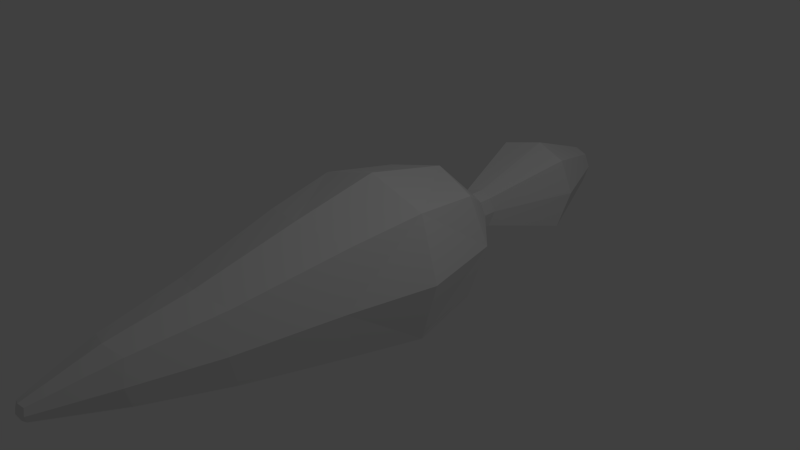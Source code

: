 # Source: carrot.blend  (saved by Blender 2.72.0; exported with 4.5.12 LTS)
import bpy
from mathutils import Matrix  # noqa: F401  (used for matrix-valued properties, if any)

bpy.ops.wm.read_factory_settings(use_empty=True)
scene = bpy.context.scene
scene.name = 'Scene'

# ---- collections
col_collection_1 = bpy.data.collections.new('Collection 1'); scene.collection.children.link(col_collection_1)

# ---- materials (node trees are filled in below, after node groups)
mat_material_001 = bpy.data.materials.new('Material.001')
mat_material_001.alpha_threshold = 0.0
mat_material_001.use_transparent_shadow = False
mat_material_001.roughness = 0.5

# ---- material node trees

# ---- world
world_world = bpy.data.worlds.new('World'); scene.world = world_world
world_world.color = (0.05088, 0.05088, 0.05088)
world_world.use_sun_shadow = False
world_world.sun_shadow_jitter_overblur = 0.0
world_world.cycles.sampling_method = 'MANUAL'
world_world.cycles.sample_map_resolution = 256

# ---- cameras
cam_camera = bpy.data.cameras.new('Camera')
cam_camera.clip_end = 100.0
cam_camera.lens = 35.0
cam_camera.sensor_width = 32.0
cam_camera.sensor_height = 18.0
cam_camera.ortho_scale = 7.314
cam_camera.dof.focus_distance = 0.0
cam_camera.dof.aperture_fstop = 128.0

# ---- lights
light_lamp = bpy.data.lights.new('Lamp', 'POINT')
light_lamp.transmission_factor = 0.0
light_lamp.cutoff_distance = 30.0
light_lamp.energy = 100.0
light_lamp.shadow_buffer_clip_start = 1.001
light_lamp.shadow_soft_size = 0.1
light_lamp.shadow_maximum_resolution = 0.006
light_lamp.use_absolute_resolution = True
light_lamp.cycles.use_multiple_importance_sampling = False

# ---- meshes
me_cube = bpy.data.meshes.new('Cube')
me_cube.from_pydata([(0.7405, 1.0, -0.7316), (0.7405, -1.0, -0.7316), (-0.7298, -1.0, -0.7316), (-0.7298, 1.0, -0.7316), (0.7405, 1.0, 0.7387), (0.7405, -1.0, 0.7387), (-0.7298, -1.0, 0.7387), (-0.7298, 1.0, 0.7387), (0.8836, -5.96e-08, -0.8747), (0.005324, 1.195, -0.8747), (0.8836, 1.195, 0.003552), (0.005324, -1.195, -0.8747), (0.8836, -1.195, 0.003552), (-0.8729, 2.543e-07, -0.8747), (-0.8729, -1.195, 0.003552), (-0.8729, 1.195, 0.003552), (0.8836, -4.405e-07, 0.8818), (0.005324, 1.195, 0.8818), (0.005324, -1.195, 0.8818), (-0.8729, 1.35e-07, 0.8818), (0.005324, 9.779e-08, -1.131), (0.005324, -2.384e-07, 1.138), (1.14, -1.555e-07, 0.003552), (0.3743, -3.627, -0.2505), (-1.129, 1.863e-07, 0.003552), (0.2161, 1.988, -0.2073), (0.5471, -2.493, -0.486), (-0.4259, -2.493, -0.486), (0.5471, -2.493, 0.4871), (-0.4259, -2.493, 0.4871), (0.06063, -2.622, -0.5807), (0.6419, -2.622, 0.0005554), (-0.5206, -2.622, 0.0005554), (0.06063, -2.622, 0.5818), (0.2161, 1.8, -0.2073), (-0.2292, -3.627, -0.2505), (0.3743, -3.627, 0.3529), (-0.2292, -3.627, 0.3529), (0.07255, -3.707, -0.3092), (0.433, -3.707, 0.05121), (-0.2879, -3.707, 0.05121), (0.07255, -3.707, 0.4117), (0.18, 4.271, -0.2102), (-0.2055, 1.8, -0.2073), (0.2161, 1.8, 0.2144), (-0.2055, 1.8, 0.2144), (0.005324, 1.856, -0.2483), (0.2572, 1.856, 0.003552), (-0.2465, 1.856, 0.003552), (0.005324, 1.856, 0.2554), (0.5292, 3.181, -0.5204), (-0.2055, 1.988, -0.2073), (0.2161, 1.988, 0.2144), (-0.2055, 1.988, 0.2144), (0.005324, 2.06, -0.2483), (0.2572, 2.06, 0.003552), (-0.2465, 2.06, 0.003552), (0.005324, 2.06, 0.2554), (-0.5186, 3.181, -0.5204), (0.5292, 3.181, 0.5275), (-0.5186, 3.181, 0.5275), (0.005324, 3.329, -0.6203), (0.6292, 3.329, 0.003552), (-0.6186, 3.329, 0.003552), (0.005324, 3.329, 0.6274), (0.1589, -4.584, -0.03515), (-0.01381, -4.584, -0.03515), (0.1589, -4.584, 0.1376), (-0.01381, -4.584, 0.1376), (0.07255, -4.606, -0.05196), (0.1757, -4.606, 0.05121), (-0.03062, -4.606, 0.05121), (0.07255, -4.606, 0.1544), (0.07255, -4.647, 0.05121), (-0.2524, 4.271, -0.2102), (0.18, 4.271, 0.2222), (-0.2524, 4.271, 0.2222), (-0.03617, 4.332, -0.2514), (0.2213, 4.332, 0.006029), (-0.2936, 4.332, 0.006029), (-0.03617, 4.332, 0.2635), (-0.03617, 4.45, 0.006029)], [], [(11, 2, 13), (19, 6, 18), (16, 5, 12), (1, 26, 30), (19, 7, 15), (0, 9, 46), (9, 20, 13), (8, 20, 9), (8, 1, 11), (16, 21, 18), (17, 21, 16), (17, 7, 19), (8, 22, 12), (10, 22, 8), (10, 4, 16), (1, 12, 31), (2, 27, 32), (5, 18, 33), (13, 24, 15), (14, 24, 13), (14, 6, 19), (0, 34, 47), (3, 15, 48), (4, 44, 49), (26, 23, 38), (26, 31, 39), (27, 35, 40), (28, 33, 41), (6, 29, 33), (6, 14, 32), (5, 28, 31), (2, 11, 30), (23, 65, 69), (23, 39, 70), (35, 66, 71), (36, 41, 72), (29, 37, 41), (29, 32, 40), (28, 36, 39), (27, 30, 38), (34, 46, 54), (34, 25, 55), (43, 48, 56), (44, 52, 57), (7, 17, 49), (7, 45, 48), (4, 10, 47), (3, 43, 46), (25, 54, 61), (25, 50, 62), (51, 56, 63), (52, 59, 64), (45, 49, 57), (45, 53, 56), (44, 47, 55), (43, 51, 54), (50, 61, 77), (50, 42, 78), (58, 63, 79), (59, 75, 80), (53, 57, 64), (53, 60, 63), (52, 55, 62), (51, 58, 61), (72, 68, 71), (69, 73, 71), (70, 73, 69), (70, 67, 72), (37, 68, 72), (37, 40, 71), (36, 67, 70), (35, 38, 69), (77, 74, 79), (80, 81, 79), (78, 81, 80), (78, 42, 77), (60, 64, 80), (60, 76, 79), (59, 62, 78), (58, 74, 77), (20, 11, 13), (21, 19, 18), (22, 16, 12), (11, 1, 30), (24, 19, 15), (34, 0, 46), (3, 9, 13), (0, 8, 9), (20, 8, 11), (5, 16, 18), (4, 17, 16), (21, 17, 19), (1, 8, 12), (0, 10, 8), (22, 10, 16), (26, 1, 31), (14, 2, 32), (28, 5, 33), (3, 13, 15), (2, 14, 13), (24, 14, 19), (10, 0, 47), (43, 3, 48), (17, 4, 49), (30, 26, 38), (23, 26, 39), (32, 27, 40), (36, 28, 41), (18, 6, 33), (29, 6, 32), (12, 5, 31), (27, 2, 30), (38, 23, 69), (65, 23, 70), (40, 35, 71), (67, 36, 72), (33, 29, 41), (37, 29, 40), (31, 28, 39), (35, 27, 38), (25, 34, 54), (47, 34, 55), (51, 43, 56), (49, 44, 57), (45, 7, 49), (15, 7, 48), (44, 4, 47), (9, 3, 46), (50, 25, 61), (55, 25, 62), (58, 51, 63), (57, 52, 64), (53, 45, 57), (48, 45, 56), (52, 44, 55), (46, 43, 54), (42, 50, 77), (62, 50, 78), (74, 58, 79), (64, 59, 80), (60, 53, 64), (56, 53, 63), (59, 52, 62), (54, 51, 61), (73, 72, 71), (66, 69, 71), (65, 70, 69), (73, 70, 72), (41, 37, 72), (68, 37, 71), (39, 36, 70), (66, 35, 69), (81, 77, 79), (76, 80, 79), (75, 78, 80), (81, 78, 77), (76, 60, 80), (63, 60, 79), (75, 59, 78), (61, 58, 77)])
_uv = me_cube.uv_layers.new(name='UVMap')
_uv.uv.foreach_set('vector', [0.1909, 0.6369, 0.1163, 0.6294, 0.1014, 0.5386, 0.4506, 0.4608, 0.4649, 0.3699, 0.5397, 0.3618, 0.5988, 0.4816, 0.6103, 0.3894, 0.687, 0.3677, 0.2614, 0.6093, 0.2656, 0.7633, 0.2159, 0.7811, 0.4506, 0.4608, 0.448, 0.5458, 0.3826, 0.5827, 0.2283, 0.4345, 0.1611, 0.4286, 0.1441, 0.312, 0.1611, 0.4286, 0.1758, 0.5295, 0.1014, 0.5386, 0.2497, 0.5171, 0.1758, 0.5295, 0.1611, 0.4286, 0.2497, 0.5171, 0.2614, 0.6093, 0.1909, 0.6369, 0.5988, 0.4816, 0.5249, 0.4694, 0.5397, 0.3618, 0.5107, 0.5702, 0.5249, 0.4694, 0.5988, 0.4816, 0.5107, 0.5702, 0.448, 0.5458, 0.4506, 0.4608, 0.2497, 0.5171, 0.3381, 0.4981, 0.3381, 0.6312, 0.2809, 0.3805, 0.3381, 0.4981, 0.2497, 0.5171, 0.6303, 0.6178, 0.5777, 0.5641, 0.5988, 0.4816, 0.2614, 0.6093, 0.3381, 0.6312, 0.3152, 0.7844, 0.1163, 0.6294, 0.1631, 0.7775, 0.122, 0.8126, 0.6103, 0.3894, 0.5397, 0.3618, 0.5646, 0.2146, 0.1014, 0.5386, 0.01129, 0.5457, 0.03262, 0.4166, 0.05002, 0.6728, 0.01129, 0.5457, 0.1014, 0.5386, 0.3983, 0.3272, 0.4649, 0.3699, 0.4506, 0.4608, 0.2283, 0.4345, 0.1776, 0.3121, 0.2029, 0.2961, 0.0984, 0.4534, 0.03262, 0.4166, 0.08332, 0.3136, 0.5777, 0.5641, 0.5276, 0.6863, 0.4942, 0.6866, 0.2656, 0.7633, 0.264, 0.8834, 0.2332, 0.8939, 0.2656, 0.7633, 0.3152, 0.7844, 0.2931, 0.8992, 0.1631, 0.7775, 0.2006, 0.8926, 0.1773, 0.9161, 0.6154, 0.2328, 0.5646, 0.2146, 0.581, 0.1046, 0.4649, 0.3699, 0.5105, 0.2187, 0.5646, 0.2146, 0.4649, 0.3699, 0.3983, 0.3272, 0.4674, 0.1849, 0.6103, 0.3894, 0.6154, 0.2328, 0.6665, 0.2131, 0.1163, 0.6294, 0.1909, 0.6369, 0.2159, 0.7811, 0.264, 0.8834, 0.2531, 0.9755, 0.2453, 0.9771, 0.264, 0.8834, 0.2931, 0.8992, 0.2591, 0.9826, 0.2006, 0.8926, 0.2374, 0.9777, 0.2337, 0.9863, 0.611, 0.1149, 0.581, 0.1046, 0.5926, 0.0228, 0.5105, 0.2187, 0.5493, 0.1062, 0.581, 0.1046, 0.5105, 0.2187, 0.4674, 0.1849, 0.5256, 0.08387, 0.6154, 0.2328, 0.611, 0.1149, 0.64, 0.1001, 0.1631, 0.7775, 0.2159, 0.7811, 0.2332, 0.8939, 0.1776, 0.3121, 0.1441, 0.312, 0.1397, 0.2819, 0.1776, 0.3121, 0.1711, 0.2851, 0.1994, 0.2731, 0.1121, 0.3217, 0.08332, 0.3136, 0.08011, 0.2906, 0.5276, 0.6863, 0.5212, 0.7133, 0.4899, 0.7165, 0.448, 0.5458, 0.5107, 0.5702, 0.4942, 0.6866, 0.448, 0.5458, 0.4622, 0.677, 0.4336, 0.6852, 0.5777, 0.5641, 0.6303, 0.6178, 0.5528, 0.7021, 0.0984, 0.4534, 0.1121, 0.3217, 0.1441, 0.312, 0.1711, 0.2851, 0.1397, 0.2819, 0.1191, 0.1389, 0.1711, 0.2851, 0.166, 0.1432, 0.2191, 0.1137, 0.1105, 0.294, 0.08011, 0.2906, 0.01519, 0.1434, 0.5212, 0.7133, 0.5167, 0.8548, 0.4699, 0.8593, 0.4622, 0.677, 0.4942, 0.6866, 0.4899, 0.7165, 0.4622, 0.677, 0.4608, 0.7046, 0.4305, 0.7081, 0.5276, 0.6863, 0.5528, 0.7021, 0.5495, 0.7251, 0.1121, 0.3217, 0.1105, 0.294, 0.1397, 0.2819, 0.166, 0.1432, 0.1191, 0.1389, 0.1024, 0.0444, 0.166, 0.1432, 0.1245, 0.04326, 0.1349, 0.01884, 0.07481, 0.1562, 0.01519, 0.1434, 0.06376, 0.02932, 0.5167, 0.8548, 0.4757, 0.9543, 0.4537, 0.9533, 0.4608, 0.7046, 0.4899, 0.7165, 0.4699, 0.8593, 0.4608, 0.7046, 0.4257, 0.8422, 0.3662, 0.8551, 0.5212, 0.7133, 0.5495, 0.7251, 0.5698, 0.884, 0.1105, 0.294, 0.07481, 0.1562, 0.1191, 0.1389, 0.5926, 0.0228, 0.5848, 0.02223, 0.581, 0.01372, 0.2453, 0.9771, 0.247, 0.9887, 0.2337, 0.9863, 0.2591, 0.9826, 0.247, 0.9887, 0.2453, 0.9771, 0.6062, 0.0173, 0.6003, 0.02443, 0.5926, 0.0228, 0.5493, 0.1062, 0.5848, 0.02223, 0.5926, 0.0228, 0.5493, 0.1062, 0.5256, 0.08387, 0.581, 0.01372, 0.611, 0.1149, 0.6003, 0.02443, 0.6062, 0.0173, 0.2006, 0.8926, 0.2332, 0.8939, 0.2453, 0.9771, 0.1024, 0.0444, 0.08095, 0.0496, 0.06376, 0.02932, 0.4537, 0.9533, 0.449, 0.9863, 0.4153, 0.9684, 0.4862, 0.9786, 0.449, 0.9863, 0.4537, 0.9533, 0.1349, 0.01884, 0.1245, 0.04326, 0.1024, 0.0444, 0.4257, 0.8422, 0.4699, 0.8593, 0.4537, 0.9533, 0.4257, 0.8422, 0.4323, 0.9482, 0.4153, 0.9684, 0.5167, 0.8548, 0.5698, 0.884, 0.4862, 0.9786, 0.07481, 0.1562, 0.08095, 0.0496, 0.1024, 0.0444, 0.1758, 0.5295, 0.1909, 0.6369, 0.1014, 0.5386, 0.5249, 0.4694, 0.4506, 0.4608, 0.5397, 0.3618, 0.687, 0.5004, 0.5988, 0.4816, 0.687, 0.3677, 0.1909, 0.6369, 0.2614, 0.6093, 0.2159, 0.7811, 0.3607, 0.4542, 0.4506, 0.4608, 0.3826, 0.5827, 0.1776, 0.3121, 0.2283, 0.4345, 0.1441, 0.312, 0.0984, 0.4534, 0.1611, 0.4286, 0.1014, 0.5386, 0.2283, 0.4345, 0.2497, 0.5171, 0.1611, 0.4286, 0.1758, 0.5295, 0.2497, 0.5171, 0.1909, 0.6369, 0.6103, 0.3894, 0.5988, 0.4816, 0.5397, 0.3618, 0.5777, 0.5641, 0.5107, 0.5702, 0.5988, 0.4816, 0.5249, 0.4694, 0.5107, 0.5702, 0.4506, 0.4608, 0.2614, 0.6093, 0.2497, 0.5171, 0.3381, 0.6312, 0.2283, 0.4345, 0.2809, 0.3805, 0.2497, 0.5171, 0.687, 0.5004, 0.6303, 0.6178, 0.5988, 0.4816, 0.2656, 0.7633, 0.2614, 0.6093, 0.3152, 0.7844, 0.05002, 0.6728, 0.1163, 0.6294, 0.122, 0.8126, 0.6154, 0.2328, 0.6103, 0.3894, 0.5646, 0.2146, 0.0984, 0.4534, 0.1014, 0.5386, 0.03262, 0.4166, 0.1163, 0.6294, 0.05002, 0.6728, 0.1014, 0.5386, 0.3607, 0.4542, 0.3983, 0.3272, 0.4506, 0.4608, 0.2809, 0.3805, 0.2283, 0.4345, 0.2029, 0.2961, 0.1121, 0.3217, 0.0984, 0.4534, 0.08332, 0.3136, 0.5107, 0.5702, 0.5777, 0.5641, 0.4942, 0.6866, 0.2159, 0.7811, 0.2656, 0.7633, 0.2332, 0.8939, 0.264, 0.8834, 0.2656, 0.7633, 0.2931, 0.8992, 0.122, 0.8126, 0.1631, 0.7775, 0.1773, 0.9161, 0.611, 0.1149, 0.6154, 0.2328, 0.581, 0.1046, 0.5397, 0.3618, 0.4649, 0.3699, 0.5646, 0.2146, 0.5105, 0.2187, 0.4649, 0.3699, 0.4674, 0.1849, 0.687, 0.3677, 0.6103, 0.3894, 0.6665, 0.2131, 0.1631, 0.7775, 0.1163, 0.6294, 0.2159, 0.7811, 0.2332, 0.8939, 0.264, 0.8834, 0.2453, 0.9771, 0.2531, 0.9755, 0.264, 0.8834, 0.2591, 0.9826, 0.1773, 0.9161, 0.2006, 0.8926, 0.2337, 0.9863, 0.6003, 0.02443, 0.611, 0.1149, 0.5926, 0.0228, 0.5646, 0.2146, 0.5105, 0.2187, 0.581, 0.1046, 0.5493, 0.1062, 0.5105, 0.2187, 0.5256, 0.08387, 0.6665, 0.2131, 0.6154, 0.2328, 0.64, 0.1001, 0.2006, 0.8926, 0.1631, 0.7775, 0.2332, 0.8939, 0.1711, 0.2851, 0.1776, 0.3121, 0.1397, 0.2819, 0.2029, 0.2961, 0.1776, 0.3121, 0.1994, 0.2731, 0.1105, 0.294, 0.1121, 0.3217, 0.08011, 0.2906, 0.4942, 0.6866, 0.5276, 0.6863, 0.4899, 0.7165, 0.4622, 0.677, 0.448, 0.5458, 0.4942, 0.6866, 0.3826, 0.5827, 0.448, 0.5458, 0.4336, 0.6852, 0.5276, 0.6863, 0.5777, 0.5641, 0.5528, 0.7021, 0.1611, 0.4286, 0.0984, 0.4534, 0.1441, 0.312, 0.166, 0.1432, 0.1711, 0.2851, 0.1191, 0.1389, 0.1994, 0.2731, 0.1711, 0.2851, 0.2191, 0.1137, 0.07481, 0.1562, 0.1105, 0.294, 0.01519, 0.1434, 0.4899, 0.7165, 0.5212, 0.7133, 0.4699, 0.8593, 0.4608, 0.7046, 0.4622, 0.677, 0.4899, 0.7165, 0.4336, 0.6852, 0.4622, 0.677, 0.4305, 0.7081, 0.5212, 0.7133, 0.5276, 0.6863, 0.5495, 0.7251, 0.1441, 0.312, 0.1121, 0.3217, 0.1397, 0.2819, 0.1245, 0.04326, 0.166, 0.1432, 0.1024, 0.0444, 0.2191, 0.1137, 0.166, 0.1432, 0.1349, 0.01884, 0.08095, 0.0496, 0.07481, 0.1562, 0.06376, 0.02932, 0.4699, 0.8593, 0.5167, 0.8548, 0.4537, 0.9533, 0.4257, 0.8422, 0.4608, 0.7046, 0.4699, 0.8593, 0.4305, 0.7081, 0.4608, 0.7046, 0.3662, 0.8551, 0.5167, 0.8548, 0.5212, 0.7133, 0.5698, 0.884, 0.1397, 0.2819, 0.1105, 0.294, 0.1191, 0.1389, 0.5942, 0.01129, 0.5926, 0.0228, 0.581, 0.01372, 0.2374, 0.9777, 0.2453, 0.9771, 0.2337, 0.9863, 0.2531, 0.9755, 0.2591, 0.9826, 0.2453, 0.9771, 0.5942, 0.01129, 0.6062, 0.0173, 0.5926, 0.0228, 0.581, 0.1046, 0.5493, 0.1062, 0.5926, 0.0228, 0.5848, 0.02223, 0.5493, 0.1062, 0.581, 0.01372, 0.64, 0.1001, 0.611, 0.1149, 0.6062, 0.0173, 0.2374, 0.9777, 0.2006, 0.8926, 0.2453, 0.9771, 0.09755, 0.01129, 0.1024, 0.0444, 0.06376, 0.02932, 0.4323, 0.9482, 0.4537, 0.9533, 0.4153, 0.9684, 0.4757, 0.9543, 0.4862, 0.9786, 0.4537, 0.9533, 0.09755, 0.01129, 0.1349, 0.01884, 0.1024, 0.0444, 0.4323, 0.9482, 0.4257, 0.8422, 0.4537, 0.9533, 0.3662, 0.8551, 0.4257, 0.8422, 0.4153, 0.9684, 0.4757, 0.9543, 0.5167, 0.8548, 0.4862, 0.9786, 0.1191, 0.1389, 0.07481, 0.1562, 0.1024, 0.0444])
me_cube.materials.append(mat_material_001)
me_cube.use_remesh_preserve_volume = False
me_cube.use_remesh_preserve_attributes = False
me_cube.use_mirror_vertex_groups = False
me_cube.update()

# ---- objects
ob_carrot = bpy.data.objects.new('carrot', me_cube)
ob_lamp = bpy.data.objects.new('Lamp', light_lamp)
ob_camera = bpy.data.objects.new('Camera', cam_camera)

# ---- transforms, parenting, visibility, modifiers, constraints
ob_carrot.location = (0.0, 0.0, 0.0)
ob_carrot.lock_rotations_4d = False
ob_carrot.empty_display_type = 'ARROWS'
ob_carrot.lineart.crease_threshold = 0.0
ob_lamp.location = (4.076, 1.005, 5.904)
ob_lamp.rotation_euler = (0.6503, 0.05522, 1.866)
ob_lamp.lock_rotations_4d = False
ob_lamp.empty_display_type = 'ARROWS'
ob_lamp.color = (0.0, 0.0, 0.0, 0.0)
ob_lamp.lineart.crease_threshold = 0.0
ob_camera.location = (7.481, -6.508, 5.344)
ob_camera.rotation_euler = (1.109, 0.01082, 0.8149)
ob_camera.lock_rotations_4d = False
ob_camera.empty_display_type = 'ARROWS'
ob_camera.color = (0.0, 0.0, 0.0, 0.0)
ob_camera.display_type = 'WIRE'
ob_camera.lineart.crease_threshold = 0.0

# ---- collection membership
col_collection_1.objects.link(ob_carrot)
col_collection_1.objects.link(ob_lamp)
col_collection_1.objects.link(ob_camera)

# ---- scene / render settings (as saved in the file)
scene.camera = ob_camera
scene.frame_start = 1; scene.frame_end = 250; scene.frame_set(1)
scene.render.engine = 'BLENDER_EEVEE_NEXT'
scene.render.resolution_percentage = 50
scene.render.dither_intensity = 0.0
scene.cycles.use_denoising = False
scene.cycles.samples = 10
scene.cycles.sampling_pattern = 'TABULATED_SOBOL'
scene.cycles.light_sampling_threshold = 0.0
scene.cycles.use_adaptive_sampling = False
scene.cycles.use_light_tree = False
scene.cycles.blur_glossy = 0.0
scene.cycles.pixel_filter_type = 'GAUSSIAN'
scene.cycles.sample_clamp_indirect = 0.0
scene.view_settings.view_transform = 'Standard'
bpy.context.view_layer.update()

